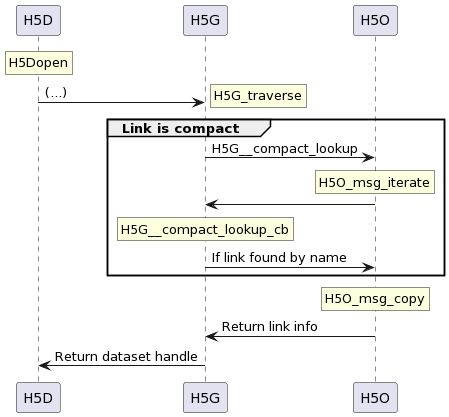

The diagram above was rendered by PlantUML. Its source (embedded in the PNG):
@startuml
participant H5D
participant H5G
participant H5O

rnote over H5D: H5Dopen
H5D -> H5G: (...)
rnote right: H5G_traverse

group Link is compact

H5G -> H5O: H5G__compact_lookup
rnote over H5O: H5O_msg_iterate
H5O -> H5G: 
rnote over H5G: H5G__compact_lookup_cb
H5G -> H5O: If link found by name
end
rnote over H5O: H5O_msg_copy
H5O -> H5G: Return link info
H5G -> H5D: Return dataset handle
@enduml